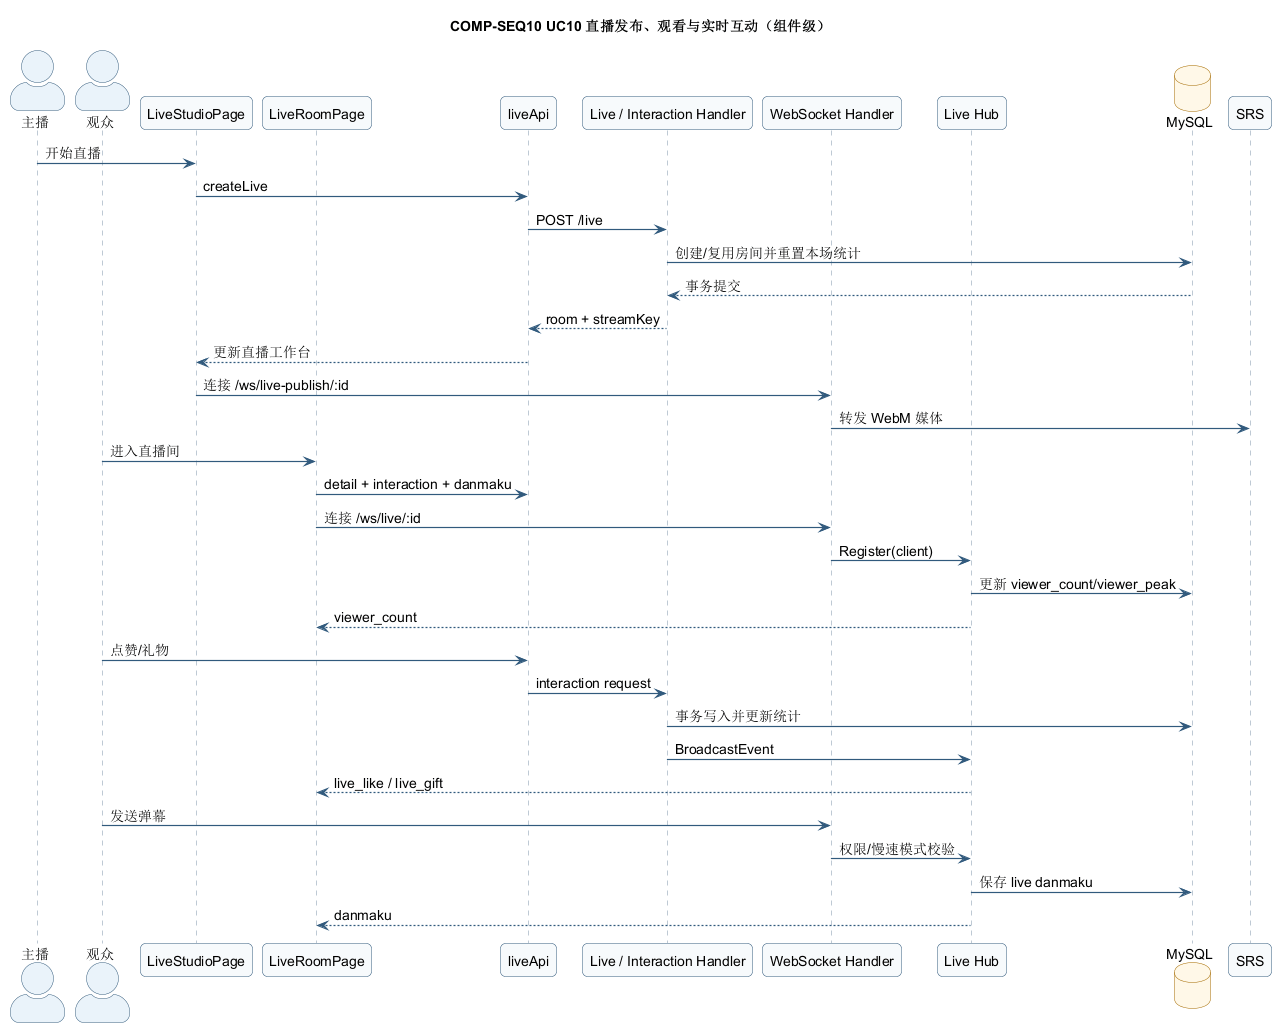

The diagram above was rendered by PlantUML. Its source (embedded in the PNG):
@startuml COMP-SEQ10
!include ../_theme.puml
title COMP-SEQ10 UC10 直播发布、观看与实时互动（组件级）
actor "主播" as A
actor "观众" as V
participant "LiveStudioPage" as SP
participant "LiveRoomPage" as RP
participant "liveApi" as API
participant "Live / Interaction Handler" as H
participant "WebSocket Handler" as WS
participant "Live Hub" as Hub
database "MySQL" as DB
participant "SRS" as SRS

A -> SP: 开始直播
SP -> API: createLive
API -> H: POST /live
H -> DB: 创建/复用房间并重置本场统计
DB --> H: 事务提交
H --> API: room + streamKey
API --> SP: 更新直播工作台
SP -> WS: 连接 /ws/live-publish/:id
WS -> SRS: 转发 WebM 媒体
V -> RP: 进入直播间
RP -> API: detail + interaction + danmaku
RP -> WS: 连接 /ws/live/:id
WS -> Hub: Register(client)
Hub -> DB: 更新 viewer_count/viewer_peak
Hub --> RP: viewer_count
V -> API: 点赞/礼物
API -> H: interaction request
H -> DB: 事务写入并更新统计
H -> Hub: BroadcastEvent
Hub --> RP: live_like / live_gift
V -> WS: 发送弹幕
WS -> Hub: 权限/慢速模式校验
Hub -> DB: 保存 live danmaku
Hub --> RP: danmaku
@enduml